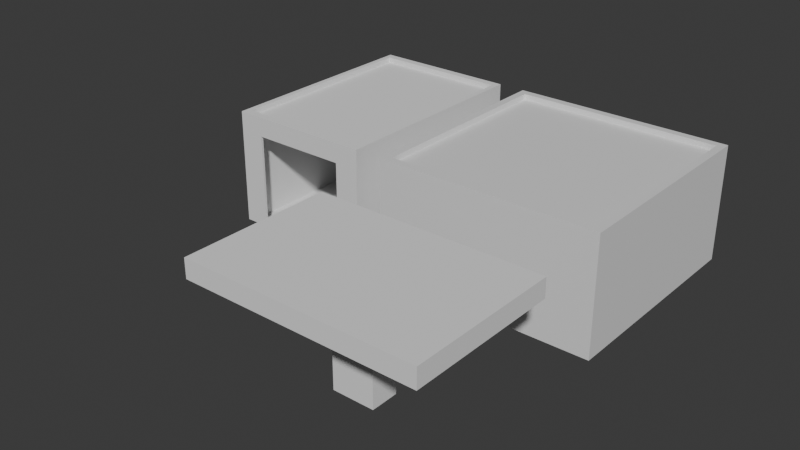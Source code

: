 # Source: gas_station.blend  (saved by Blender 4.3.34; exported with 4.5.12 LTS)
import bpy
from mathutils import Matrix  # noqa: F401  (used for matrix-valued properties, if any)

bpy.ops.wm.read_factory_settings(use_empty=True)
scene = bpy.context.scene
scene.name = 'Scene'

# ---- collections
col_collection = bpy.data.collections.new('Collection'); scene.collection.children.link(col_collection)

# ---- materials (node trees are filled in below, after node groups)
mat_material = bpy.data.materials.new('Material')
mat_material.alpha_threshold = 0.0
mat_material.roughness = 0.5
mat_material.line_color = (0.0, 0.0, 0.0, 1.0)

# ---- material node trees
mat_material.use_nodes = True; mat_material.node_tree.nodes.clear()
_N = mat_material.node_tree.nodes; _L = mat_material.node_tree.links
n0 = _N.new('ShaderNodeOutputMaterial'); n0.name = 'Material Output'; n0.location = (300, 300)
n1 = _N.new('ShaderNodeBsdfPrincipled'); n1.name = 'Principled BSDF'; n1.location = (10, 300)
n1.inputs[3].default_value = 1.45
_L.new(n1.outputs[0], n0.inputs[0])
n0.is_active_output = True

# ---- world
world_world = bpy.data.worlds.new('World'); scene.world = world_world
world_world.use_nodes = True; world_world.node_tree.nodes.clear()
_N = world_world.node_tree.nodes; _L = world_world.node_tree.links
n0 = _N.new('ShaderNodeOutputWorld'); n0.name = 'World Output'; n0.location = (300, 300)
n1 = _N.new('ShaderNodeBackground'); n1.name = 'Background'; n1.location = (10, 300)
n1.inputs[0].default_value = (0.05088, 0.05088, 0.05088, 1.0)
_L.new(n1.outputs[0], n0.inputs[0])
n0.is_active_output = True
world_world.color = (0.05088, 0.05088, 0.05088)
world_world.sun_shadow_jitter_overblur = 0.0

# ---- meshes
me_cube = bpy.data.meshes.new('Cube')
me_cube.from_pydata([(0.93, 0.93, 1.0), (1.0, 1.0, -1.0), (0.93, -0.93, 1.0), (-0.93, 0.93, 1.0), (-1.0, 1.0, -1.0), (-0.93, -0.93, 1.0), (0.2833, -1.0, 0.3261), (-0.2833, -1.0, 0.3261), (1.0, 1.0, 1.0), (-1.0, 1.0, 1.0), (1.0, -1.0, 1.1), (-1.0, -1.0, 1.1), (1.0, 1.0, 1.1), (-1.0, 1.0, 1.1), (0.93, -0.93, 1.1), (-0.93, -0.93, 1.1), (0.93, 0.93, 1.1), (-0.93, 0.93, 1.1), (-1.0, -1.0, -1.0), (-1.0, -1.0, 1.0), (1.0, -1.0, 1.0), (1.0, -1.0, -1.0), (-0.2833, -1.0, -1.0), (0.2833, -1.0, -1.0)], [], [(0, 3, 5, 2), (18, 19, 9, 4), (4, 1, 21, 23, 22, 18), (1, 8, 20, 21), (4, 9, 8, 1), (3, 0, 16, 17), (19, 20, 10, 11), (8, 9, 13, 12), (2, 5, 15, 14), (14, 15, 11, 10), (16, 14, 10, 12), (15, 17, 13, 11), (17, 16, 12, 13), (0, 2, 14, 16), (9, 19, 11, 13), (20, 8, 12, 10), (5, 3, 17, 15), (23, 21, 20, 6), (23, 6, 7, 22), (7, 6, 20, 19), (22, 7, 19, 18)])
_uv = me_cube.uv_layers.new(name='UVMap')
_uv.uv.foreach_set('vector', [0.6337, 0.5087, 0.8662, 0.5088, 0.8662, 0.7413, 0.6337, 0.7412, 0.375, 0.0, 0.625, 0.0, 0.625, 0.25, 0.375, 0.25, 0.125, 0.5, 0.375, 0.5, 0.375, 0.75, 0.2854, 0.75, 0.2146, 0.75, 0.125, 0.75, 0.375, 0.5, 0.625, 0.5, 0.625, 0.75, 0.375, 0.75, 0.375, 0.25, 0.625, 0.25, 0.625, 0.5, 0.375, 0.5, 0.8662, 0.5088, 0.6337, 0.5087, 0.6337, 0.5087, 0.8662, 0.5088, 0.625, 1.0, 0.625, 0.75, 0.625, 0.75, 0.625, 1.0, 0.625, 0.5, 0.625, 0.25, 0.625, 0.25, 0.625, 0.5, 0.6337, 0.7412, 0.8662, 0.7413, 0.8662, 0.7413, 0.6337, 0.7412, 0.6337, 0.7412, 0.8662, 0.7413, 0.875, 0.75, 0.625, 0.75, 0.6337, 0.5087, 0.6337, 0.7412, 0.625, 0.75, 0.625, 0.5, 0.8662, 0.7413, 0.8662, 0.5088, 0.875, 0.5, 0.875, 0.75, 0.8662, 0.5088, 0.6337, 0.5087, 0.625, 0.5, 0.875, 0.5, 0.6337, 0.5087, 0.6337, 0.7412, 0.6337, 0.7412, 0.6337, 0.5087, 0.625, 0.25, 0.625, 0.0, 0.625, 0.0, 0.625, 0.25, 0.625, 0.75, 0.625, 0.5, 0.625, 0.5, 0.625, 0.75, 0.8662, 0.7413, 0.8662, 0.5088, 0.8662, 0.5088, 0.8662, 0.7413, 0.375, 0.8396, 0.375, 0.75, 0.625, 0.75, 0.5688, 0.8062, 0.375, 0.8396, 0.5688, 0.8062, 0.5688, 0.9438, 0.375, 0.9104, 0.5688, 0.9438, 0.5688, 0.8062, 0.625, 0.75, 0.625, 1.0, 0.375, 0.9104, 0.5688, 0.9438, 0.625, 1.0, 0.375, 1.0])
me_cube.materials.append(mat_material)
me_cube.use_mirror_vertex_groups = False
me_cube.update()
me_cube_001 = bpy.data.meshes.new('Cube.001')
me_cube_001.from_pydata([(-0.93, -0.978, 1.0), (-0.93, 0.93, -1.0), (-0.93, 0.93, 1.0), (0.93, 0.93, -1.0), (0.93, 0.93, 1.0), (-0.6591, -1.0, 0.7433), (-1.0, 1.0, 1.0), (1.0, 1.0, 1.0), (0.6591, -1.0, 0.7433), (-1.0, -1.0, 1.1), (-1.0, 1.0, 1.1), (1.0, 1.0, 1.1), (1.0, -1.0, 1.1), (-0.93, -0.93, 1.1), (-0.93, 0.93, 1.1), (0.93, 0.93, 1.1), (0.93, -0.93, 1.1), (0.9299, -0.978, 1.0), (-1.0, -1.0, 1.0), (1.0, -1.0, 1.0), (0.93, -0.978, -1.0), (-0.6591, -1.0, -1.0), (0.6591, -1.0, -1.0), (0.6591, -0.978, -1.0), (-0.6591, -0.978, -1.0), (-0.6591, -0.978, 0.7433), (0.6591, -0.978, 0.7433), (-1.0, -0.978, 1.0), (1.0, -0.978, 1.0), (-1.0, -0.978, -1.0), (-1.0, -1.0, -1.0), (1.0, 1.0, -1.0), (-1.0, 1.0, -1.0), (1.0, -0.978, -1.0), (1.0, -1.0, -1.0), (-0.93, -0.978, -1.0)], [], [(30, 18, 27, 29), (32, 6, 7, 31), (31, 7, 28, 33), (29, 27, 6, 32), (20, 33, 34, 22, 21, 30, 29, 35, 1, 3), (4, 2, 0, 17), (17, 0, 13, 16), (19, 28, 7, 11, 12), (0, 2, 14, 13), (4, 17, 16, 15), (13, 14, 10, 9), (14, 15, 11, 10), (15, 16, 12, 11), (16, 13, 9, 12), (2, 4, 15, 14), (6, 27, 18, 9, 10), (18, 19, 12, 9), (7, 6, 10, 11), (21, 5, 25, 24), (6, 7, 4, 2), (7, 28, 19, 17, 4), (18, 27, 6, 2, 0), (25, 26, 17, 0), (19, 18, 0, 17), (35, 0, 27, 29), (22, 34, 33, 20, 23), (5, 8, 26, 25), (8, 22, 23, 26), (30, 21, 24, 35, 29), (19, 18, 27, 0, 17, 28), (21, 30, 18, 5), (8, 19, 34, 22), (19, 8, 5, 18), (33, 28, 19, 34), (0, 35, 1, 2), (3, 1, 32, 31), (20, 3, 31, 33), (3, 4, 17, 20), (1, 35, 29, 32), (2, 1, 3, 4), (17, 20, 33, 28), (17, 26, 23, 20), (0, 35, 24, 25)])
_uv = me_cube_001.uv_layers.new(name='UVMap')
_uv.uv.foreach_set('vector', [0.375, 0.0, 0.625, 0.0, 0.625, 0.002935, 0.375, 0.002935, 0.375, 0.25, 0.625, 0.25, 0.625, 0.5, 0.375, 0.5, 0.375, 0.5, 0.625, 0.5, 0.625, 0.7421, 0.375, 0.7421, 0.375, 0.002935, 0.625, 0.002935, 0.625, 0.25, 0.375, 0.25, 0.3663, 0.7465, 0.375, 0.7421, 0.375, 0.75, 0.3324, 0.75, 0.1676, 0.75, 0.125, 0.75, 0.125, 0.7471, 0.1337, 0.7472, 0.1338, 0.5087, 0.3663, 0.5086, 0.6337, 0.5087, 0.8662, 0.5088, 0.8662, 0.7413, 0.6337, 0.7412, 0.6337, 0.7412, 0.8662, 0.7413, 0.8662, 0.7413, 0.6337, 0.7412, 0.625, 0.75, 0.625, 0.7421, 0.625, 0.5, 0.625, 0.5, 0.625, 0.75, 0.8662, 0.7413, 0.8662, 0.5088, 0.8662, 0.5088, 0.8662, 0.7413, 0.6337, 0.5087, 0.6337, 0.7412, 0.6337, 0.7412, 0.6337, 0.5087, 0.8662, 0.7413, 0.8662, 0.5088, 0.875, 0.5, 0.875, 0.75, 0.8662, 0.5088, 0.6337, 0.5087, 0.625, 0.5, 0.875, 0.5, 0.6337, 0.5087, 0.6337, 0.7412, 0.625, 0.75, 0.625, 0.5, 0.6337, 0.7412, 0.8662, 0.7413, 0.875, 0.75, 0.625, 0.75, 0.8662, 0.5088, 0.6337, 0.5087, 0.6337, 0.5087, 0.8662, 0.5088, 0.625, 0.25, 0.625, 0.002935, 0.625, 0.0, 0.625, 0.0, 0.625, 0.25, 0.625, 1.0, 0.625, 0.75, 0.625, 0.75, 0.625, 1.0, 0.625, 0.5, 0.625, 0.25, 0.625, 0.25, 0.625, 0.5, 0.0, 0.0, 0.0, 0.0, 0.0, 0.0, 0.0, 0.0, 0.625, 0.25, 0.625, 0.5, 0.6337, 0.5087, 0.8662, 0.5088, 0.625, 0.5, 0.625, 0.7421, 0.625, 0.75, 0.6337, 0.7412, 0.6337, 0.5087, 0.625, 0.0, 0.625, 0.002935, 0.625, 0.25, 0.8662, 0.5088, 0.8662, 0.7413, 0.6057, 0.9807, 0.6057, 0.7693, 0.625, 0.7718, 0.625, 0.9786, 0.625, 0.75, 0.625, 1.0, 0.8662, 0.7413, 0.6337, 0.7412, 0.375, 0.9786, 0.625, 0.9786, 0.625, 1.0, 0.375, 1.0, 0.3324, 0.75, 0.375, 0.75, 0.375, 0.75, 0.352, 0.75, 0.3324, 0.75, 0.0, 0.0, 0.0, 0.0, 0.0, 0.0, 0.0, 0.0, 0.0, 0.0, 0.0, 0.0, 0.0, 0.0, 0.0, 0.0, 0.125, 0.75, 0.1676, 0.75, 0.1676, 0.75, 0.1464, 0.75, 0.125, 0.75, 0.625, 0.75, 0.625, 1.0, 0.625, 1.0, 0.625, 0.9786, 0.625, 0.7718, 0.625, 0.75, 0.0, 0.0, 0.0, 0.0, 0.0, 0.0, 0.0, 0.0, 0.0, 0.0, 0.0, 0.0, 0.0, 0.0, 0.0, 0.0, 0.0, 0.0, 0.0, 0.0, 0.0, 0.0, 0.0, 0.0, 0.375, 0.7421, 0.625, 0.7421, 0.625, 0.75, 0.375, 0.75, 0.0, 0.0, 0.0, 0.0, 0.0, 0.0, 0.0, 0.0, 0.3663, 0.5086, 0.1338, 0.5087, 0.125, 0.5, 0.375, 0.5, 0.3663, 0.7465, 0.3663, 0.5086, 0.375, 0.5, 0.375, 0.7421, 0.0, 0.0, 0.0, 0.0, 0.0, 0.0, 0.0, 0.0, 0.1338, 0.5087, 0.1337, 0.7472, 0.125, 0.7471, 0.125, 0.5, 0.8662, 0.5088, 0.1338, 0.5087, 0.3663, 0.5086, 0.6337, 0.5087, 0.625, 0.7718, 0.375, 0.773, 0.375, 0.75, 0.625, 0.75, 0.625, 0.7718, 0.6057, 0.7693, 0.375, 0.7926, 0.375, 0.773, 0.625, 0.9786, 0.375, 0.9786, 0.375, 0.9574, 0.6057, 0.9807])
me_cube_001.update()
me_cube_002 = bpy.data.meshes.new('Cube.002')
me_cube_002.from_pydata([(-0.1021, -0.1021, -1.0), (-1.0, -1.0, 1.0), (-0.1021, 0.1021, -1.0), (-1.0, 1.0, 1.0), (0.1021, -0.1021, -1.0), (1.0, -1.0, 1.0), (0.1021, 0.1021, -1.0), (1.0, 1.0, 1.0), (-1.0, 1.0, -1.0), (-1.0, -1.0, -1.0), (1.0, 1.0, -1.0), (1.0, -1.0, -1.0), (-0.1834, 0.1834, -11.0), (-0.1834, -0.1834, -11.0), (0.1834, 0.1834, -11.0), (0.1834, -0.1834, -11.0), (-0.1021, 0.1021, -4.2), (-0.1021, -0.1021, -4.2), (0.1021, 0.1021, -4.2), (0.1021, -0.1021, -4.2), (-0.1834, 0.1834, -4.2), (-0.1834, -0.1834, -4.2), (0.1834, 0.1834, -4.2), (0.1834, -0.1834, -4.2)], [], [(9, 1, 3, 8), (8, 3, 7, 10), (10, 7, 5, 11), (11, 5, 1, 9), (7, 3, 1, 5), (2, 0, 9, 8), (6, 2, 8, 10), (4, 6, 10, 11), (0, 4, 11, 9), (14, 22, 23, 15), (16, 18, 19, 17), (13, 21, 20, 12), (15, 23, 21, 13), (12, 20, 22, 14), (14, 15, 13, 12), (16, 20, 21, 17), (18, 22, 20, 16), (19, 23, 22, 18), (17, 21, 23, 19), (16, 2, 6, 18), (4, 19, 18, 6), (0, 17, 19, 4), (2, 16, 17, 0)])
_uv = me_cube_002.uv_layers.new(name='UVMap')
_uv.uv.foreach_set('vector', [0.375, 0.0, 0.625, 0.0, 0.625, 0.25, 0.375, 0.25, 0.375, 0.25, 0.625, 0.25, 0.625, 0.5, 0.375, 0.5, 0.375, 0.5, 0.625, 0.5, 0.625, 0.75, 0.375, 0.75, 0.375, 0.75, 0.625, 0.75, 0.625, 1.0, 0.375, 1.0, 0.625, 0.5, 0.875, 0.5, 0.875, 0.75, 0.625, 0.75, 0.2271, 0.6021, 0.2271, 0.6479, 0.125, 0.75, 0.125, 0.5, 0.2729, 0.6021, 0.2271, 0.6021, 0.125, 0.5, 0.375, 0.5, 0.2729, 0.6479, 0.2729, 0.6021, 0.375, 0.5, 0.375, 0.75, 0.2271, 0.6479, 0.2729, 0.6479, 0.375, 0.75, 0.125, 0.75, 0.2729, 0.6021, 0.2729, 0.6021, 0.2729, 0.6479, 0.2729, 0.6479, 0.2318, 0.6068, 0.2682, 0.6068, 0.2682, 0.6432, 0.2318, 0.6432, 0.2271, 0.6479, 0.2271, 0.6479, 0.2271, 0.6021, 0.2271, 0.6021, 0.2729, 0.6479, 0.2729, 0.6479, 0.2271, 0.6479, 0.2271, 0.6479, 0.2271, 0.6021, 0.2271, 0.6021, 0.2729, 0.6021, 0.2729, 0.6021, 0.0, 0.0, 0.0, 0.0, 0.0, 0.0, 0.0, 0.0, 0.2318, 0.6068, 0.2271, 0.6021, 0.2271, 0.6479, 0.2318, 0.6432, 0.2682, 0.6068, 0.2729, 0.6021, 0.2271, 0.6021, 0.2318, 0.6068, 0.2682, 0.6432, 0.2729, 0.6479, 0.2729, 0.6021, 0.2682, 0.6068, 0.2318, 0.6432, 0.2271, 0.6479, 0.2729, 0.6479, 0.2682, 0.6432, 0.2318, 0.6068, 0.2271, 0.6021, 0.2729, 0.6021, 0.2682, 0.6068, 0.0, 0.0, 0.0, 0.0, 0.0, 0.0, 0.0, 0.0, 0.0, 0.0, 0.0, 0.0, 0.0, 0.0, 0.0, 0.0, 0.0, 0.0, 0.0, 0.0, 0.0, 0.0, 0.0, 0.0])
me_cube_002.update()

# ---- objects
ob_gas_station = bpy.data.objects.new('Gas Station', me_cube)
ob_garage = bpy.data.objects.new('Garage', me_cube_001)
ob_fuel_station = bpy.data.objects.new('Fuel Station', me_cube_002)

# ---- transforms, parenting, visibility, modifiers, constraints
ob_gas_station.location = (0.0, 0.0, 1.5)
ob_gas_station.scale = (3.0, 3.0, 1.5)
ob_gas_station.lock_rotations_4d = False
ob_gas_station.empty_display_type = 'ARROWS'
ob_gas_station.lineart.crease_threshold = 0.0
ob_garage.location = (-5.743, 0.0, 1.5)
ob_garage.scale = (2.0, 3.0, 1.5)
ob_fuel_station.location = (0.0, -7.0, 2.75)
ob_fuel_station.scale = (3.0, 2.0, 0.25)

# ---- collection membership
col_collection.objects.link(ob_gas_station)
col_collection.objects.link(ob_garage)
col_collection.objects.link(ob_fuel_station)

# ---- scene / render settings (as saved in the file)
scene.frame_start = 1; scene.frame_end = 250; scene.frame_set(1)
scene.render.engine = 'BLENDER_EEVEE_NEXT'
bpy.context.view_layer.update()

# ---- added for rendering (the .blend has no active camera and no usable light): camera, sun
cam_auto = bpy.data.cameras.new('AutoCamera')
cam_auto.lens = 50.0
cam_auto.sensor_width = 36.0
cam_auto.clip_end = 1000.0
ob_auto_camera = bpy.data.objects.new('AutoCamera', cam_auto)
scene.collection.objects.link(ob_auto_camera)
ob_auto_camera.location = (12.8128, -21.2214, 13.7226)
ob_auto_camera.rotation_euler = (1.09748, -7.21219e-08, 0.694738)
scene.camera = ob_auto_camera
light_auto_sun = bpy.data.lights.new('AutoSun', 'SUN')
light_auto_sun.energy = 3.0
light_auto_sun.angle = 0.0523599
ob_auto_sun = bpy.data.objects.new('AutoSun', light_auto_sun)
scene.collection.objects.link(ob_auto_sun)
ob_auto_sun.rotation_euler = (0.872665, 0.174533, 0.523599)
bpy.context.view_layer.update()
